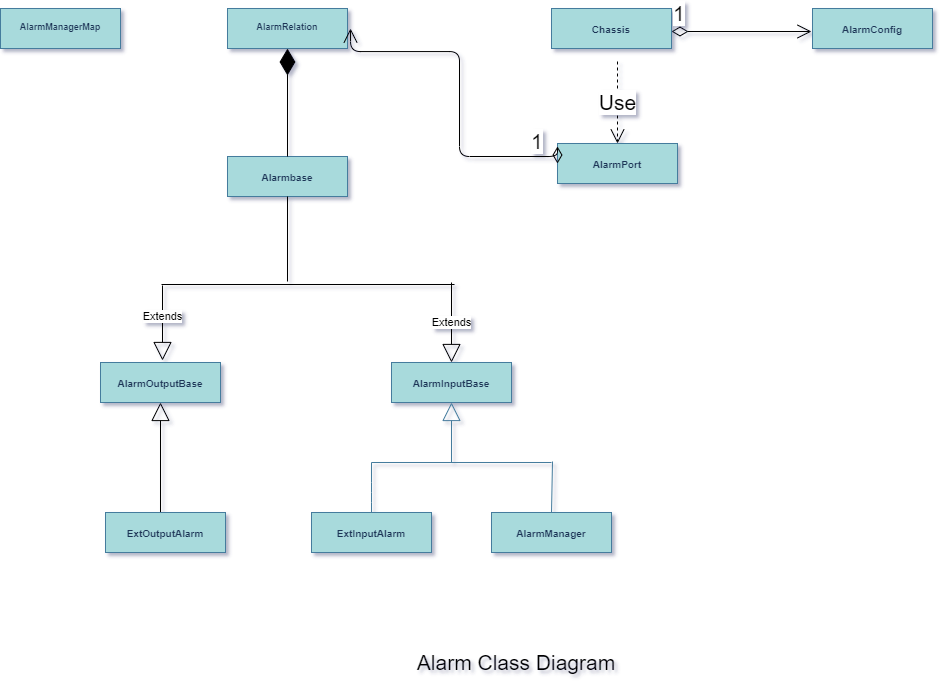

The diagram above was exported from draw.io. Its source (the exported page's mxGraphModel, read from the mxfile embedded in the PNG):
<mxGraphModel dx="352" dy="-293" grid="0" gridSize="10" guides="1" tooltips="1" connect="1" arrows="1" fold="1" page="0" pageScale="1" pageWidth="980" pageHeight="1390" background="none" math="0" shadow="1">
  <root>
    <mxCell id="0" />
    <mxCell id="1" parent="0" />
    <mxCell id="bgLUX0nNdp4yJuTlV-mU-6" value="&lt;p style=&quot;margin: 4px 0px 0px ; text-align: center ; font-size: 10px&quot;&gt;&lt;br&gt;&lt;b&gt;AlarmManager&lt;/b&gt;&lt;/p&gt;" style="verticalAlign=top;align=left;overflow=fill;fontSize=12;fontFamily=Helvetica;html=1;fillColor=#A8DADC;strokeColor=#457B9D;fontColor=#1D3557;" parent="1" vertex="1">
      <mxGeometry x="1486" y="1501" width="120" height="40" as="geometry" />
    </mxCell>
    <mxCell id="bgLUX0nNdp4yJuTlV-mU-4" value="&lt;p style=&quot;margin: 4px 0px 0px ; text-align: center ; font-size: 10px&quot;&gt;&lt;br&gt;&lt;b&gt;AlarmInputBase&lt;/b&gt;&lt;/p&gt;" style="verticalAlign=top;align=left;overflow=fill;fontSize=12;fontFamily=Helvetica;html=1;fillColor=#A8DADC;strokeColor=#457B9D;fontColor=#1D3557;" parent="1" vertex="1">
      <mxGeometry x="1386" y="1351" width="120" height="40" as="geometry" />
    </mxCell>
    <mxCell id="bgLUX0nNdp4yJuTlV-mU-5" value="&lt;p style=&quot;margin: 4px 0px 0px ; text-align: center ; font-size: 10px&quot;&gt;&lt;b&gt;&lt;br&gt;ExtInputAlarm&lt;/b&gt;&lt;/p&gt;" style="verticalAlign=top;align=left;overflow=fill;fontSize=12;fontFamily=Helvetica;html=1;fillColor=#A8DADC;strokeColor=#457B9D;fontColor=#1D3557;" parent="1" vertex="1">
      <mxGeometry x="1306" y="1501" width="120" height="40" as="geometry" />
    </mxCell>
    <mxCell id="bgLUX0nNdp4yJuTlV-mU-10" value="" style="endArrow=block;endSize=16;endFill=0;html=1;strokeColor=#457B9D;fontColor=#1D3557;labelBackgroundColor=#F1FAEE;" parent="1" edge="1">
      <mxGeometry x="1" y="10" width="160" relative="1" as="geometry">
        <mxPoint x="1446" y="1451" as="sourcePoint" />
        <mxPoint x="1446" y="1391" as="targetPoint" />
        <mxPoint as="offset" />
      </mxGeometry>
    </mxCell>
    <mxCell id="bgLUX0nNdp4yJuTlV-mU-11" value="" style="endArrow=none;html=1;strokeColor=#457B9D;fontColor=#1D3557;labelBackgroundColor=#F1FAEE;" parent="1" edge="1">
      <mxGeometry width="50" height="50" relative="1" as="geometry">
        <mxPoint x="1366" y="1451" as="sourcePoint" />
        <mxPoint x="1546" y="1451" as="targetPoint" />
      </mxGeometry>
    </mxCell>
    <mxCell id="bgLUX0nNdp4yJuTlV-mU-12" value="" style="endArrow=none;html=1;strokeColor=#457B9D;fontColor=#1D3557;labelBackgroundColor=#F1FAEE;" parent="1" edge="1">
      <mxGeometry width="50" height="50" relative="1" as="geometry">
        <mxPoint x="1366" y="1501" as="sourcePoint" />
        <mxPoint x="1366" y="1451" as="targetPoint" />
        <Array as="points">
          <mxPoint x="1366" y="1481" />
        </Array>
      </mxGeometry>
    </mxCell>
    <mxCell id="bgLUX0nNdp4yJuTlV-mU-14" value="" style="endArrow=none;html=1;strokeColor=#457B9D;fontColor=#1D3557;labelBackgroundColor=#F1FAEE;" parent="1" edge="1">
      <mxGeometry width="50" height="50" relative="1" as="geometry">
        <mxPoint x="1546" y="1501" as="sourcePoint" />
        <mxPoint x="1547" y="1450" as="targetPoint" />
      </mxGeometry>
    </mxCell>
    <mxCell id="bgLUX0nNdp4yJuTlV-mU-28" style="edgeStyle=none;orthogonalLoop=1;jettySize=auto;html=0;exitX=0.5;exitY=0;exitDx=0;exitDy=0;endArrow=block;endFill=0;endSize=16;strokeColor=#457B9D;fontColor=#1D3557;labelBackgroundColor=#F1FAEE;" parent="1" source="bgLUX0nNdp4yJuTlV-mU-5" target="bgLUX0nNdp4yJuTlV-mU-5" edge="1">
      <mxGeometry relative="1" as="geometry" />
    </mxCell>
    <mxCell id="bgLUX0nNdp4yJuTlV-mU-29" style="edgeStyle=none;orthogonalLoop=1;jettySize=auto;html=0;exitX=1;exitY=0.5;exitDx=0;exitDy=0;endArrow=block;endFill=0;endSize=16;fontSize=9;strokeColor=#457B9D;fontColor=#1D3557;labelBackgroundColor=#F1FAEE;" parent="1" source="bgLUX0nNdp4yJuTlV-mU-5" target="bgLUX0nNdp4yJuTlV-mU-5" edge="1">
      <mxGeometry relative="1" as="geometry" />
    </mxCell>
    <mxCell id="bgLUX0nNdp4yJuTlV-mU-30" style="edgeStyle=none;orthogonalLoop=1;jettySize=auto;html=0;exitX=0;exitY=0.5;exitDx=0;exitDy=0;endArrow=block;endFill=0;endSize=16;fontSize=9;strokeColor=#457B9D;fontColor=#1D3557;labelBackgroundColor=#F1FAEE;" parent="1" source="bgLUX0nNdp4yJuTlV-mU-5" target="bgLUX0nNdp4yJuTlV-mU-5" edge="1">
      <mxGeometry relative="1" as="geometry" />
    </mxCell>
    <mxCell id="bgLUX0nNdp4yJuTlV-mU-31" style="edgeStyle=none;orthogonalLoop=1;jettySize=auto;html=0;exitX=0.25;exitY=0;exitDx=0;exitDy=0;endArrow=block;endFill=0;endSize=16;fontSize=9;strokeColor=#457B9D;fontColor=#1D3557;labelBackgroundColor=#F1FAEE;" parent="1" source="bgLUX0nNdp4yJuTlV-mU-6" target="bgLUX0nNdp4yJuTlV-mU-6" edge="1">
      <mxGeometry relative="1" as="geometry" />
    </mxCell>
    <mxCell id="bgLUX0nNdp4yJuTlV-mU-32" value="&lt;p style=&quot;margin: 4px 0px 0px ; text-align: center ; font-size: 9px&quot;&gt;&lt;br&gt;&lt;b&gt;AlarmRelation&lt;/b&gt;&lt;br&gt;&lt;/p&gt;" style="verticalAlign=top;align=left;overflow=fill;fontSize=12;fontFamily=Helvetica;html=1;fillColor=#A8DADC;strokeColor=#457B9D;fontColor=#1D3557;" parent="1" vertex="1">
      <mxGeometry x="1222" y="997" width="120" height="40" as="geometry" />
    </mxCell>
    <mxCell id="vWMciy0kAgkXYM5whUeL-3" value="&lt;p style=&quot;margin: 4px 0px 0px ; text-align: center ; font-size: 10px&quot;&gt;&lt;br&gt;&lt;b&gt;AlarmPort&lt;/b&gt;&lt;/p&gt;" style="verticalAlign=top;align=left;overflow=fill;fontSize=12;fontFamily=Helvetica;html=1;fillColor=#A8DADC;strokeColor=#457B9D;fontColor=#1D3557;" parent="1" vertex="1">
      <mxGeometry x="1552" y="1132" width="120" height="40" as="geometry" />
    </mxCell>
    <mxCell id="vWMciy0kAgkXYM5whUeL-34" value="Alarm Class Diagram" style="text;html=1;strokeColor=none;fillColor=none;align=center;verticalAlign=middle;whiteSpace=wrap;rounded=0;fontSize=21;" parent="1" vertex="1">
      <mxGeometry x="1410" y="1626" width="202" height="50" as="geometry" />
    </mxCell>
    <mxCell id="mxoSUNJ8Mqqs3JncyhWS-1" value="Use" style="endArrow=open;endSize=12;dashed=1;html=1;fontSize=21;" parent="1" target="vWMciy0kAgkXYM5whUeL-3" edge="1">
      <mxGeometry width="160" relative="1" as="geometry">
        <mxPoint x="1612" y="1050" as="sourcePoint" />
        <mxPoint x="1670" y="1200" as="targetPoint" />
      </mxGeometry>
    </mxCell>
    <mxCell id="mxoSUNJ8Mqqs3JncyhWS-5" value="1" style="endArrow=open;html=1;endSize=12;startArrow=diamondThin;startSize=14;startFill=0;edgeStyle=orthogonalEdgeStyle;align=left;verticalAlign=bottom;fontSize=21;exitX=0;exitY=0.5;exitDx=0;exitDy=0;" parent="1" source="vWMciy0kAgkXYM5whUeL-3" edge="1">
      <mxGeometry x="-0.7943" relative="1" as="geometry">
        <mxPoint x="1543" y="1151" as="sourcePoint" />
        <mxPoint x="1345" y="1017" as="targetPoint" />
        <Array as="points">
          <mxPoint x="1552" y="1145" />
          <mxPoint x="1454" y="1145" />
          <mxPoint x="1454" y="1040" />
        </Array>
        <mxPoint as="offset" />
      </mxGeometry>
    </mxCell>
    <mxCell id="mxoSUNJ8Mqqs3JncyhWS-9" value="&lt;p style=&quot;margin: 4px 0px 0px ; text-align: center ; font-size: 10px&quot;&gt;&lt;br&gt;&lt;b&gt;AlarmConfig&lt;/b&gt;&lt;/p&gt;" style="verticalAlign=top;align=left;overflow=fill;fontSize=12;fontFamily=Helvetica;html=1;fillColor=#A8DADC;strokeColor=#457B9D;fontColor=#1D3557;" parent="1" vertex="1">
      <mxGeometry x="1807" y="997" width="120" height="40" as="geometry" />
    </mxCell>
    <mxCell id="mxoSUNJ8Mqqs3JncyhWS-11" value="1" style="endArrow=open;html=1;endSize=12;startArrow=diamondThin;startSize=14;startFill=0;edgeStyle=orthogonalEdgeStyle;align=left;verticalAlign=bottom;fontSize=21;" parent="1" edge="1">
      <mxGeometry x="-1" y="3" relative="1" as="geometry">
        <mxPoint x="1666" y="1020" as="sourcePoint" />
        <mxPoint x="1806" y="1020" as="targetPoint" />
      </mxGeometry>
    </mxCell>
    <mxCell id="mxoSUNJ8Mqqs3JncyhWS-12" value="&lt;p style=&quot;margin: 4px 0px 0px ; text-align: center ; font-size: 10px&quot;&gt;&lt;br&gt;&lt;b&gt;Chassis&lt;/b&gt;&lt;/p&gt;" style="verticalAlign=top;align=left;overflow=fill;fontSize=12;fontFamily=Helvetica;html=1;fillColor=#A8DADC;strokeColor=#457B9D;fontColor=#1D3557;" parent="1" vertex="1">
      <mxGeometry x="1546" y="997" width="120" height="40" as="geometry" />
    </mxCell>
    <mxCell id="mxoSUNJ8Mqqs3JncyhWS-14" value="&lt;p style=&quot;margin: 4px 0px 0px ; text-align: center ; font-size: 10px&quot;&gt;&lt;br&gt;&lt;b&gt;AlarmOutputBase&lt;/b&gt;&lt;/p&gt;" style="verticalAlign=top;align=left;overflow=fill;fontSize=12;fontFamily=Helvetica;html=1;fillColor=#A8DADC;strokeColor=#457B9D;fontColor=#1D3557;" parent="1" vertex="1">
      <mxGeometry x="1095" y="1351" width="120" height="40" as="geometry" />
    </mxCell>
    <mxCell id="mxoSUNJ8Mqqs3JncyhWS-20" value="" style="endArrow=block;endSize=16;endFill=0;html=1;fontSize=21;entryX=0.5;entryY=1;entryDx=0;entryDy=0;" parent="1" target="mxoSUNJ8Mqqs3JncyhWS-14" edge="1">
      <mxGeometry width="160" relative="1" as="geometry">
        <mxPoint x="1155" y="1518" as="sourcePoint" />
        <mxPoint x="1145" y="1472" as="targetPoint" />
      </mxGeometry>
    </mxCell>
    <mxCell id="mxoSUNJ8Mqqs3JncyhWS-21" value="&lt;p style=&quot;margin: 4px 0px 0px ; text-align: center ; font-size: 10px&quot;&gt;&lt;br&gt;&lt;b&gt;ExtOutputAlarm&lt;/b&gt;&lt;/p&gt;" style="verticalAlign=top;align=left;overflow=fill;fontSize=12;fontFamily=Helvetica;html=1;fillColor=#A8DADC;strokeColor=#457B9D;fontColor=#1D3557;" parent="1" vertex="1">
      <mxGeometry x="1100" y="1501" width="120" height="40" as="geometry" />
    </mxCell>
    <mxCell id="E7Ot_U50QRAon9O-GIKo-1" value="" style="line;strokeWidth=1;fillColor=none;align=left;verticalAlign=middle;spacingTop=-1;spacingLeft=3;spacingRight=3;rotatable=0;labelPosition=right;points=[];portConstraint=eastwest;" vertex="1" parent="1">
      <mxGeometry x="1156" y="1269" width="293" height="8" as="geometry" />
    </mxCell>
    <mxCell id="E7Ot_U50QRAon9O-GIKo-2" value="Extends" style="endArrow=block;endSize=16;endFill=0;html=1;" edge="1" parent="1">
      <mxGeometry x="-0.1781" width="160" relative="1" as="geometry">
        <mxPoint x="1157" y="1274" as="sourcePoint" />
        <mxPoint x="1157" y="1349" as="targetPoint" />
        <mxPoint as="offset" />
      </mxGeometry>
    </mxCell>
    <mxCell id="E7Ot_U50QRAon9O-GIKo-3" value="Extends" style="endArrow=block;endSize=16;endFill=0;html=1;entryX=0.5;entryY=0;entryDx=0;entryDy=0;" edge="1" parent="1" target="bgLUX0nNdp4yJuTlV-mU-4">
      <mxGeometry width="160" relative="1" as="geometry">
        <mxPoint x="1446" y="1271" as="sourcePoint" />
        <mxPoint x="1610" y="1271" as="targetPoint" />
      </mxGeometry>
    </mxCell>
    <mxCell id="E7Ot_U50QRAon9O-GIKo-12" value="&lt;p style=&quot;margin: 4px 0px 0px ; text-align: center ; font-size: 10px&quot;&gt;&lt;br&gt;&lt;b&gt;Alarmbase&lt;/b&gt;&lt;/p&gt;" style="verticalAlign=top;align=left;overflow=fill;fontSize=12;fontFamily=Helvetica;html=1;fillColor=#A8DADC;strokeColor=#457B9D;fontColor=#1D3557;" vertex="1" parent="1">
      <mxGeometry x="1222" y="1145" width="120" height="40" as="geometry" />
    </mxCell>
    <mxCell id="E7Ot_U50QRAon9O-GIKo-13" value="" style="endArrow=none;html=1;entryX=0.5;entryY=1;entryDx=0;entryDy=0;" edge="1" parent="1" target="E7Ot_U50QRAon9O-GIKo-12">
      <mxGeometry width="50" height="50" relative="1" as="geometry">
        <mxPoint x="1282" y="1270" as="sourcePoint" />
        <mxPoint x="1284" y="1221" as="targetPoint" />
      </mxGeometry>
    </mxCell>
    <mxCell id="E7Ot_U50QRAon9O-GIKo-14" value="" style="endArrow=diamondThin;endFill=1;endSize=24;html=1;entryX=0.5;entryY=1;entryDx=0;entryDy=0;exitX=0.5;exitY=0;exitDx=0;exitDy=0;" edge="1" parent="1" source="E7Ot_U50QRAon9O-GIKo-12" target="bgLUX0nNdp4yJuTlV-mU-32">
      <mxGeometry width="160" relative="1" as="geometry">
        <mxPoint x="1282" y="1137" as="sourcePoint" />
        <mxPoint x="1262" y="1060" as="targetPoint" />
      </mxGeometry>
    </mxCell>
    <mxCell id="E7Ot_U50QRAon9O-GIKo-15" value="&lt;p style=&quot;margin: 4px 0px 0px ; text-align: center ; font-size: 9px&quot;&gt;&lt;br&gt;&lt;b&gt;AlarmManagerMap&lt;/b&gt;&lt;br&gt;&lt;/p&gt;" style="verticalAlign=top;align=left;overflow=fill;fontSize=12;fontFamily=Helvetica;html=1;fillColor=#A8DADC;strokeColor=#457B9D;fontColor=#1D3557;" vertex="1" parent="1">
      <mxGeometry x="995" y="997" width="120" height="40" as="geometry" />
    </mxCell>
  </root>
</mxGraphModel>